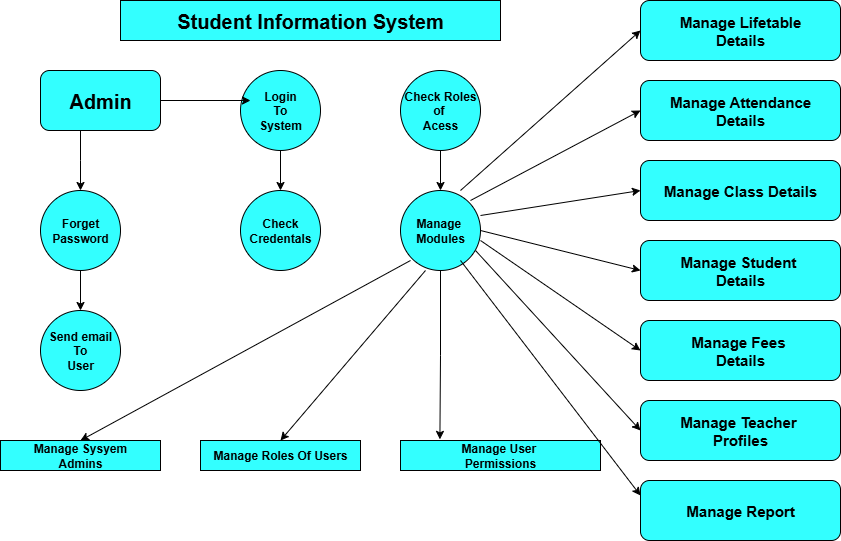

The diagram above was exported from draw.io. Its source (the exported page's mxGraphModel, read from the mxfile embedded in the PNG):
<mxGraphModel dx="1158" dy="586" grid="1" gridSize="10" guides="1" tooltips="1" connect="1" arrows="1" fold="1" page="1" pageScale="1" pageWidth="850" pageHeight="1100" background="none" math="0" shadow="0">
  <root>
    <mxCell id="0" />
    <mxCell id="1" parent="0" />
    <mxCell id="8enzkBZyb30T_yHIZSTI-43" value="" style="edgeStyle=orthogonalEdgeStyle;rounded=0;orthogonalLoop=1;jettySize=auto;html=1;" edge="1" parent="1" source="8enzkBZyb30T_yHIZSTI-4" target="8enzkBZyb30T_yHIZSTI-24">
      <mxGeometry relative="1" as="geometry" />
    </mxCell>
    <mxCell id="8enzkBZyb30T_yHIZSTI-4" value="Login&lt;div&gt;To&lt;/div&gt;&lt;div&gt;System&lt;/div&gt;" style="ellipse;whiteSpace=wrap;html=1;aspect=fixed;fillColor=#33FFFF;fontStyle=1" vertex="1" parent="1">
      <mxGeometry x="240" y="120" width="80" height="80" as="geometry" />
    </mxCell>
    <mxCell id="8enzkBZyb30T_yHIZSTI-38" value="" style="edgeStyle=orthogonalEdgeStyle;rounded=0;orthogonalLoop=1;jettySize=auto;html=1;" edge="1" parent="1" source="8enzkBZyb30T_yHIZSTI-6" target="8enzkBZyb30T_yHIZSTI-9">
      <mxGeometry relative="1" as="geometry" />
    </mxCell>
    <mxCell id="8enzkBZyb30T_yHIZSTI-6" value="Forget&lt;div&gt;Password&lt;/div&gt;" style="ellipse;whiteSpace=wrap;html=1;aspect=fixed;fillColor=#33FFFF;fontStyle=1" vertex="1" parent="1">
      <mxGeometry x="40" y="240" width="80" height="80" as="geometry" />
    </mxCell>
    <mxCell id="8enzkBZyb30T_yHIZSTI-9" value="Send email&lt;div&gt;To&lt;/div&gt;&lt;div&gt;User&lt;/div&gt;" style="ellipse;whiteSpace=wrap;html=1;aspect=fixed;fillColor=#33FFFF;fontStyle=1" vertex="1" parent="1">
      <mxGeometry x="40" y="360" width="80" height="80" as="geometry" />
    </mxCell>
    <mxCell id="8enzkBZyb30T_yHIZSTI-61" value="" style="edgeStyle=orthogonalEdgeStyle;rounded=0;orthogonalLoop=1;jettySize=auto;html=1;" edge="1" parent="1" source="8enzkBZyb30T_yHIZSTI-10" target="8enzkBZyb30T_yHIZSTI-11">
      <mxGeometry relative="1" as="geometry" />
    </mxCell>
    <mxCell id="8enzkBZyb30T_yHIZSTI-10" value="Check Roles of&amp;nbsp;&lt;div&gt;Acess&lt;/div&gt;" style="ellipse;whiteSpace=wrap;html=1;aspect=fixed;fillColor=#33FFFF;fontStyle=1" vertex="1" parent="1">
      <mxGeometry x="400" y="120" width="80" height="80" as="geometry" />
    </mxCell>
    <mxCell id="8enzkBZyb30T_yHIZSTI-11" value="Manage&amp;nbsp;&lt;div&gt;Modules&lt;/div&gt;" style="ellipse;whiteSpace=wrap;html=1;aspect=fixed;fillColor=#33FFFF;fontStyle=1" vertex="1" parent="1">
      <mxGeometry x="400" y="240" width="80" height="80" as="geometry" />
    </mxCell>
    <mxCell id="8enzkBZyb30T_yHIZSTI-17" value="Manage Sysyem&lt;div&gt;Admins&lt;/div&gt;" style="rounded=0;whiteSpace=wrap;html=1;fontStyle=1;fillColor=#33FFFF;" vertex="1" parent="1">
      <mxGeometry y="490" width="160" height="30" as="geometry" />
    </mxCell>
    <mxCell id="8enzkBZyb30T_yHIZSTI-19" value="Manage Roles Of Users" style="rounded=0;whiteSpace=wrap;html=1;fontStyle=1;fillColor=#33FFFF;" vertex="1" parent="1">
      <mxGeometry x="200" y="490" width="160" height="30" as="geometry" />
    </mxCell>
    <mxCell id="8enzkBZyb30T_yHIZSTI-20" value="Manage User&amp;nbsp;&lt;div&gt;Permissions&lt;/div&gt;" style="rounded=0;whiteSpace=wrap;html=1;fontStyle=1;fillColor=#33FFFF;" vertex="1" parent="1">
      <mxGeometry x="400" y="490" width="200" height="30" as="geometry" />
    </mxCell>
    <mxCell id="8enzkBZyb30T_yHIZSTI-24" value="Check&lt;div&gt;Credentals&lt;/div&gt;" style="ellipse;whiteSpace=wrap;html=1;aspect=fixed;fillColor=#33FFFF;fontStyle=1" vertex="1" parent="1">
      <mxGeometry x="240" y="240" width="80" height="80" as="geometry" />
    </mxCell>
    <mxCell id="8enzkBZyb30T_yHIZSTI-36" value="" style="edgeStyle=orthogonalEdgeStyle;rounded=0;orthogonalLoop=1;jettySize=auto;html=1;" edge="1" parent="1" source="8enzkBZyb30T_yHIZSTI-25" target="8enzkBZyb30T_yHIZSTI-6">
      <mxGeometry relative="1" as="geometry">
        <Array as="points">
          <mxPoint x="80" y="210" />
          <mxPoint x="80" y="210" />
        </Array>
      </mxGeometry>
    </mxCell>
    <mxCell id="8enzkBZyb30T_yHIZSTI-25" value="&lt;span&gt;&lt;font style=&quot;font-size: 20px;&quot;&gt;Admin&lt;/font&gt;&lt;/span&gt;" style="rounded=1;whiteSpace=wrap;html=1;fillColor=#33FFFF;fontStyle=1" vertex="1" parent="1">
      <mxGeometry x="40" y="120" width="120" height="60" as="geometry" />
    </mxCell>
    <mxCell id="8enzkBZyb30T_yHIZSTI-27" value="&lt;b&gt;&lt;font style=&quot;font-size: 15px;&quot;&gt;Manage Lifetable&lt;/font&gt;&lt;/b&gt;&lt;div&gt;&lt;b&gt;&lt;font style=&quot;font-size: 15px;&quot;&gt;Details&lt;/font&gt;&lt;/b&gt;&lt;/div&gt;" style="rounded=1;whiteSpace=wrap;html=1;fillColor=#33FFFF;" vertex="1" parent="1">
      <mxGeometry x="640" y="50" width="200" height="60" as="geometry" />
    </mxCell>
    <mxCell id="8enzkBZyb30T_yHIZSTI-30" value="&lt;b&gt;&lt;font style=&quot;font-size: 15px;&quot;&gt;Manage Class Details&lt;/font&gt;&lt;/b&gt;" style="rounded=1;whiteSpace=wrap;html=1;fillColor=#33FFFF;" vertex="1" parent="1">
      <mxGeometry x="640" y="210" width="200" height="60" as="geometry" />
    </mxCell>
    <mxCell id="8enzkBZyb30T_yHIZSTI-31" value="&lt;b&gt;&lt;font style=&quot;font-size: 15px;&quot;&gt;Manage Student&amp;nbsp;&lt;/font&gt;&lt;/b&gt;&lt;div&gt;&lt;b&gt;&lt;font style=&quot;font-size: 15px;&quot;&gt;Details&lt;/font&gt;&lt;/b&gt;&lt;/div&gt;" style="rounded=1;whiteSpace=wrap;html=1;fillColor=#33FFFF;" vertex="1" parent="1">
      <mxGeometry x="640" y="290" width="200" height="60" as="geometry" />
    </mxCell>
    <mxCell id="8enzkBZyb30T_yHIZSTI-32" value="&lt;b&gt;&lt;font style=&quot;font-size: 15px;&quot;&gt;Manage Fees&amp;nbsp;&lt;/font&gt;&lt;/b&gt;&lt;div&gt;&lt;b&gt;&lt;font style=&quot;font-size: 15px;&quot;&gt;Details&lt;/font&gt;&lt;/b&gt;&lt;/div&gt;" style="rounded=1;whiteSpace=wrap;html=1;fillColor=#33FFFF;" vertex="1" parent="1">
      <mxGeometry x="640" y="370" width="200" height="60" as="geometry" />
    </mxCell>
    <mxCell id="8enzkBZyb30T_yHIZSTI-33" value="&lt;b&gt;&lt;font style=&quot;font-size: 15px;&quot;&gt;Manage &lt;/font&gt;&lt;font style=&quot;font-size: 15px;&quot;&gt;Teacher&amp;nbsp;&lt;/font&gt;&lt;/b&gt;&lt;div&gt;&lt;span style=&quot;font-size: 15px;&quot;&gt;&lt;b&gt;Profiles&lt;/b&gt;&lt;/span&gt;&lt;/div&gt;" style="rounded=1;whiteSpace=wrap;html=1;fillColor=#33FFFF;" vertex="1" parent="1">
      <mxGeometry x="640" y="450" width="200" height="60" as="geometry" />
    </mxCell>
    <mxCell id="8enzkBZyb30T_yHIZSTI-34" value="&lt;b&gt;&lt;font style=&quot;font-size: 15px;&quot;&gt;Manage &lt;/font&gt;&lt;font style=&quot;font-size: 15px;&quot;&gt;Report&lt;/font&gt;&lt;/b&gt;" style="rounded=1;whiteSpace=wrap;html=1;fillColor=#33FFFF;" vertex="1" parent="1">
      <mxGeometry x="640" y="530" width="200" height="60" as="geometry" />
    </mxCell>
    <mxCell id="8enzkBZyb30T_yHIZSTI-35" value="Student Information System" style="rounded=0;whiteSpace=wrap;html=1;fontStyle=1;fontSize=20;fillColor=#33FFFF;" vertex="1" parent="1">
      <mxGeometry x="120" y="50" width="380" height="40" as="geometry" />
    </mxCell>
    <mxCell id="8enzkBZyb30T_yHIZSTI-54" value="Text" style="text;html=1;align=center;verticalAlign=middle;resizable=0;points=[];autosize=1;strokeColor=none;fillColor=none;" vertex="1" parent="1">
      <mxGeometry x="735" y="128" width="50" height="30" as="geometry" />
    </mxCell>
    <mxCell id="8enzkBZyb30T_yHIZSTI-57" value="&lt;b&gt;&lt;font style=&quot;font-size: 15px;&quot;&gt;Manage Attendance&lt;/font&gt;&lt;/b&gt;&lt;div&gt;&lt;b&gt;&lt;font style=&quot;font-size: 15px;&quot;&gt;Details&lt;/font&gt;&lt;/b&gt;&lt;/div&gt;" style="rounded=1;whiteSpace=wrap;html=1;fillColor=#33FFFF;" vertex="1" parent="1">
      <mxGeometry x="640" y="130" width="200" height="60" as="geometry" />
    </mxCell>
    <mxCell id="8enzkBZyb30T_yHIZSTI-60" style="edgeStyle=orthogonalEdgeStyle;rounded=0;orthogonalLoop=1;jettySize=auto;html=1;entryX=0.125;entryY=0.375;entryDx=0;entryDy=0;entryPerimeter=0;" edge="1" parent="1" source="8enzkBZyb30T_yHIZSTI-25" target="8enzkBZyb30T_yHIZSTI-4">
      <mxGeometry relative="1" as="geometry" />
    </mxCell>
    <mxCell id="8enzkBZyb30T_yHIZSTI-67" style="edgeStyle=orthogonalEdgeStyle;rounded=0;orthogonalLoop=1;jettySize=auto;html=1;entryX=0.197;entryY=-0.037;entryDx=0;entryDy=0;entryPerimeter=0;" edge="1" parent="1" source="8enzkBZyb30T_yHIZSTI-11" target="8enzkBZyb30T_yHIZSTI-20">
      <mxGeometry relative="1" as="geometry" />
    </mxCell>
    <mxCell id="8enzkBZyb30T_yHIZSTI-71" value="" style="endArrow=classic;html=1;rounded=0;entryX=0;entryY=0.5;entryDx=0;entryDy=0;" edge="1" parent="1" target="8enzkBZyb30T_yHIZSTI-27">
      <mxGeometry width="50" height="50" relative="1" as="geometry">
        <mxPoint x="460" y="240" as="sourcePoint" />
        <mxPoint x="510" y="190" as="targetPoint" />
      </mxGeometry>
    </mxCell>
    <mxCell id="8enzkBZyb30T_yHIZSTI-72" value="" style="endArrow=classic;html=1;rounded=0;entryX=0;entryY=0.5;entryDx=0;entryDy=0;" edge="1" parent="1" target="8enzkBZyb30T_yHIZSTI-57">
      <mxGeometry width="50" height="50" relative="1" as="geometry">
        <mxPoint x="470" y="250" as="sourcePoint" />
        <mxPoint x="520" y="200" as="targetPoint" />
      </mxGeometry>
    </mxCell>
    <mxCell id="8enzkBZyb30T_yHIZSTI-73" value="" style="endArrow=classic;html=1;rounded=0;entryX=0;entryY=0.5;entryDx=0;entryDy=0;" edge="1" parent="1" target="8enzkBZyb30T_yHIZSTI-30">
      <mxGeometry width="50" height="50" relative="1" as="geometry">
        <mxPoint x="480" y="265" as="sourcePoint" />
        <mxPoint x="530" y="215" as="targetPoint" />
      </mxGeometry>
    </mxCell>
    <mxCell id="8enzkBZyb30T_yHIZSTI-75" value="" style="endArrow=classic;html=1;rounded=0;entryX=0;entryY=0.5;entryDx=0;entryDy=0;" edge="1" parent="1" target="8enzkBZyb30T_yHIZSTI-31">
      <mxGeometry width="50" height="50" relative="1" as="geometry">
        <mxPoint x="480" y="280" as="sourcePoint" />
        <mxPoint x="530" y="230" as="targetPoint" />
      </mxGeometry>
    </mxCell>
    <mxCell id="8enzkBZyb30T_yHIZSTI-77" value="" style="endArrow=classic;html=1;rounded=0;entryX=0;entryY=0.5;entryDx=0;entryDy=0;" edge="1" parent="1" target="8enzkBZyb30T_yHIZSTI-32">
      <mxGeometry width="50" height="50" relative="1" as="geometry">
        <mxPoint x="480" y="290" as="sourcePoint" />
        <mxPoint x="530" y="240" as="targetPoint" />
      </mxGeometry>
    </mxCell>
    <mxCell id="8enzkBZyb30T_yHIZSTI-81" value="" style="endArrow=classic;html=1;rounded=0;entryX=0;entryY=0.5;entryDx=0;entryDy=0;" edge="1" parent="1" target="8enzkBZyb30T_yHIZSTI-33">
      <mxGeometry width="50" height="50" relative="1" as="geometry">
        <mxPoint x="475" y="300" as="sourcePoint" />
        <mxPoint x="525" y="250" as="targetPoint" />
      </mxGeometry>
    </mxCell>
    <mxCell id="8enzkBZyb30T_yHIZSTI-82" value="" style="endArrow=classic;html=1;rounded=0;entryX=0;entryY=0.25;entryDx=0;entryDy=0;" edge="1" parent="1" target="8enzkBZyb30T_yHIZSTI-34">
      <mxGeometry width="50" height="50" relative="1" as="geometry">
        <mxPoint x="460" y="310" as="sourcePoint" />
        <mxPoint x="510" y="260" as="targetPoint" />
      </mxGeometry>
    </mxCell>
    <mxCell id="8enzkBZyb30T_yHIZSTI-83" value="" style="endArrow=classic;html=1;rounded=0;entryX=0.5;entryY=0;entryDx=0;entryDy=0;" edge="1" parent="1" target="8enzkBZyb30T_yHIZSTI-19">
      <mxGeometry width="50" height="50" relative="1" as="geometry">
        <mxPoint x="425" y="320" as="sourcePoint" />
        <mxPoint x="475" y="270" as="targetPoint" />
      </mxGeometry>
    </mxCell>
    <mxCell id="8enzkBZyb30T_yHIZSTI-84" value="" style="endArrow=classic;html=1;rounded=0;entryX=0.5;entryY=0;entryDx=0;entryDy=0;" edge="1" parent="1" target="8enzkBZyb30T_yHIZSTI-17">
      <mxGeometry width="50" height="50" relative="1" as="geometry">
        <mxPoint x="410" y="310" as="sourcePoint" />
        <mxPoint x="460" y="260" as="targetPoint" />
      </mxGeometry>
    </mxCell>
  </root>
</mxGraphModel>